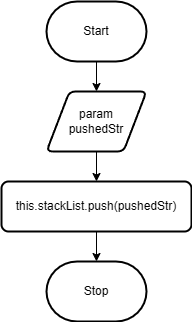

The diagram above was exported from draw.io. Its source (the exported page's mxGraphModel, read from the mxfile embedded in the PNG):
<mxGraphModel dx="1078" dy="711" grid="1" gridSize="10" guides="1" tooltips="1" connect="1" arrows="1" fold="1" page="1" pageScale="1" pageWidth="850" pageHeight="1100" math="0" shadow="0">
  <root>
    <mxCell id="0" />
    <mxCell id="1" parent="0" />
    <mxCell id="6" style="edgeStyle=orthogonalEdgeStyle;html=1;rounded=0;" edge="1" parent="1" source="2" target="5">
      <mxGeometry relative="1" as="geometry" />
    </mxCell>
    <mxCell id="2" value="Start" style="strokeWidth=2;html=1;shape=mxgraph.flowchart.terminator;whiteSpace=wrap;" vertex="1" parent="1">
      <mxGeometry x="280" y="120" width="100" height="60" as="geometry" />
    </mxCell>
    <mxCell id="3" value="Stop" style="strokeWidth=2;html=1;shape=mxgraph.flowchart.terminator;whiteSpace=wrap;" vertex="1" parent="1">
      <mxGeometry x="280" y="380" width="100" height="60" as="geometry" />
    </mxCell>
    <mxCell id="8" style="edgeStyle=orthogonalEdgeStyle;shape=connector;rounded=0;html=1;labelBackgroundColor=default;strokeColor=default;fontFamily=Helvetica;fontSize=11;fontColor=default;endArrow=classic;" edge="1" parent="1" source="4" target="3">
      <mxGeometry relative="1" as="geometry" />
    </mxCell>
    <mxCell id="4" value="this.stackList.push(pushedStr)" style="rounded=1;whiteSpace=wrap;html=1;absoluteArcSize=1;arcSize=14;strokeWidth=2;" vertex="1" parent="1">
      <mxGeometry x="235" y="300" width="190" height="50" as="geometry" />
    </mxCell>
    <mxCell id="7" style="edgeStyle=orthogonalEdgeStyle;shape=connector;rounded=0;html=1;labelBackgroundColor=default;strokeColor=default;fontFamily=Helvetica;fontSize=11;fontColor=default;endArrow=classic;" edge="1" parent="1" source="5" target="4">
      <mxGeometry relative="1" as="geometry" />
    </mxCell>
    <mxCell id="5" value="param&lt;br&gt;pushedStr" style="shape=parallelogram;html=1;strokeWidth=2;perimeter=parallelogramPerimeter;whiteSpace=wrap;rounded=1;arcSize=12;size=0.23;" vertex="1" parent="1">
      <mxGeometry x="280" y="210" width="100" height="60" as="geometry" />
    </mxCell>
  </root>
</mxGraphModel>